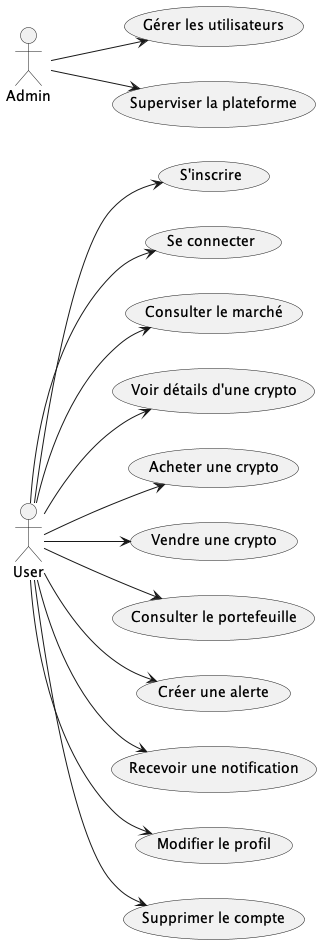

The diagram above was rendered by PlantUML. Its source (embedded in the PNG):
@startuml
left to right direction

actor User
actor Admin

User --> (S'inscrire)
User --> (Se connecter)
User --> (Consulter le marché)
User --> (Voir détails d'une crypto)
User --> (Acheter une crypto)
User --> (Vendre une crypto)
User --> (Consulter le portefeuille)
User --> (Créer une alerte)
User --> (Recevoir une notification)
User --> (Modifier le profil)
User --> (Supprimer le compte)

Admin --> (Gérer les utilisateurs)
Admin --> (Superviser la plateforme)
@enduml